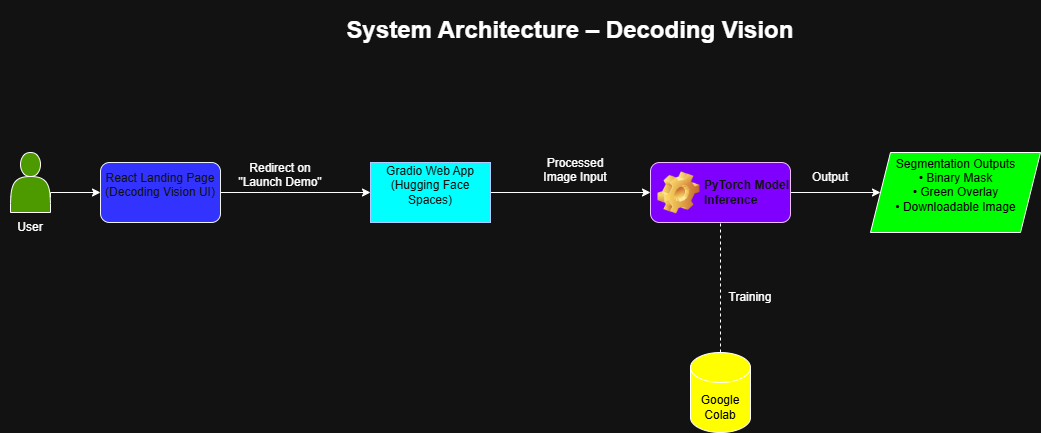

The diagram above was exported from draw.io. Its source (the exported page's mxGraphModel, read from the mxfile embedded in the PNG):
<mxGraphModel dx="1106" dy="1671" grid="1" gridSize="10" guides="1" tooltips="1" connect="1" arrows="1" fold="1" page="1" pageScale="1" pageWidth="850" pageHeight="1100" math="0" shadow="0">
  <root>
    <mxCell id="0" />
    <mxCell id="1" parent="0" />
    <mxCell id="3XIeTiTpQTODA5N7lIJg-10" parent="1" style="rounded=1;whiteSpace=wrap;html=1;fillColor=light-dark(#1BA1E2,#3333FF);fontColor=#ffffff;strokeColor=light-dark(#006EAF, #f0f3f4);" value="&lt;div&gt;React Landing Page&lt;/div&gt;&lt;div&gt;(Decoding Vision UI)&lt;/div&gt;&lt;div&gt;&lt;br&gt;&lt;/div&gt;" vertex="1">
      <mxGeometry height="60" width="120" x="130" y="50" as="geometry" />
    </mxCell>
    <mxCell id="3XIeTiTpQTODA5N7lIJg-19" edge="1" parent="1" source="3XIeTiTpQTODA5N7lIJg-17" style="edgeStyle=orthogonalEdgeStyle;rounded=0;orthogonalLoop=1;jettySize=auto;html=1;" target="3XIeTiTpQTODA5N7lIJg-18" value="">
      <mxGeometry relative="1" as="geometry" />
    </mxCell>
    <mxCell id="3XIeTiTpQTODA5N7lIJg-17" parent="1" style="rounded=0;whiteSpace=wrap;html=1;fillColor=light-dark(#0050EF,#00FFFF);fontColor=#ffffff;strokeColor=#001DBC;" value="&lt;div&gt;Gradio Web App&lt;/div&gt;&lt;div&gt;(Hugging Face Spaces)&lt;/div&gt;&lt;div&gt;&lt;br&gt;&lt;/div&gt;" vertex="1">
      <mxGeometry height="60" width="120" x="400" y="50" as="geometry" />
    </mxCell>
    <mxCell id="3XIeTiTpQTODA5N7lIJg-41" edge="1" parent="1" source="3XIeTiTpQTODA5N7lIJg-18" style="edgeStyle=orthogonalEdgeStyle;rounded=0;orthogonalLoop=1;jettySize=auto;html=1;" value="">
      <mxGeometry relative="1" as="geometry">
        <mxPoint x="910" y="80" as="targetPoint" />
      </mxGeometry>
    </mxCell>
    <mxCell id="3XIeTiTpQTODA5N7lIJg-18" parent="1" style="label;whiteSpace=wrap;html=1;image=img/clipart/Gear_128x128.png;fillColor=light-dark(#6A00FF,#7F00FF);fontColor=#ffffff;strokeColor=#3700CC;" value="&lt;div&gt;&lt;br&gt;&lt;/div&gt;&lt;div&gt;PyTorch Model Inference&lt;/div&gt;&lt;div&gt;&lt;br&gt;&lt;/div&gt;" vertex="1">
      <mxGeometry height="60" width="140" x="680" y="50" as="geometry" />
    </mxCell>
    <mxCell id="3XIeTiTpQTODA5N7lIJg-28" edge="1" parent="1" source="3XIeTiTpQTODA5N7lIJg-20" style="edgeStyle=orthogonalEdgeStyle;rounded=0;orthogonalLoop=1;jettySize=auto;html=1;entryX=0;entryY=0.5;entryDx=0;entryDy=0;exitX=1;exitY=0.75;exitDx=0;exitDy=0;" target="3XIeTiTpQTODA5N7lIJg-10" value="">
      <mxGeometry relative="1" as="geometry">
        <Array as="points">
          <mxPoint x="80" y="80" />
        </Array>
        <mxPoint x="150" y="70" as="targetPoint" />
      </mxGeometry>
    </mxCell>
    <mxCell id="3XIeTiTpQTODA5N7lIJg-20" parent="1" style="shape=actor;whiteSpace=wrap;html=1;fillColor=light-dark(#FFFFFF,#4D9900);" value="" vertex="1">
      <mxGeometry height="60" width="40" x="40" y="40" as="geometry" />
    </mxCell>
    <mxCell id="3XIeTiTpQTODA5N7lIJg-34" edge="1" parent="1" source="3XIeTiTpQTODA5N7lIJg-10" style="edgeStyle=orthogonalEdgeStyle;rounded=0;orthogonalLoop=1;jettySize=auto;html=1;exitX=1;exitY=0.5;exitDx=0;exitDy=0;">
      <mxGeometry relative="1" as="geometry">
        <Array as="points">
          <mxPoint x="400" y="80" />
          <mxPoint x="400" y="80" />
        </Array>
        <mxPoint x="400" y="80" as="targetPoint" />
      </mxGeometry>
    </mxCell>
    <mxCell id="3XIeTiTpQTODA5N7lIJg-26" parent="1" style="text;html=1;whiteSpace=wrap;strokeColor=none;fillColor=none;align=center;verticalAlign=middle;rounded=0;" value="&lt;blockquote style=&quot;margin: 0 0 0 40px; border: none; padding: 0px;&quot;&gt;&lt;div style=&quot;&quot;&gt;Redirect on &quot;Launch Demo&quot;&lt;/div&gt;&lt;/blockquote&gt;&lt;div&gt;&lt;br&gt;&lt;/div&gt;" vertex="1">
      <mxGeometry height="60" width="140" x="220" y="40" as="geometry" />
    </mxCell>
    <mxCell id="3XIeTiTpQTODA5N7lIJg-30" parent="1" style="text;html=1;whiteSpace=wrap;strokeColor=none;fillColor=none;align=center;verticalAlign=middle;rounded=0;" value="User" vertex="1">
      <mxGeometry height="30" width="60" x="30" y="100" as="geometry" />
    </mxCell>
    <mxCell id="3XIeTiTpQTODA5N7lIJg-31" parent="1" style="text;html=1;whiteSpace=wrap;strokeColor=none;fillColor=none;align=center;verticalAlign=middle;rounded=0;" value="&lt;div&gt;Processed Image Input&lt;/div&gt;&lt;div&gt;&lt;br&gt;&lt;/div&gt;" vertex="1">
      <mxGeometry height="30" width="70" x="570" y="50" as="geometry" />
    </mxCell>
    <mxCell id="3XIeTiTpQTODA5N7lIJg-35" parent="1" style="shape=cylinder3;whiteSpace=wrap;html=1;boundedLbl=1;backgroundOutline=1;size=15;fillColor=light-dark(#FFFFFF,#FFFF00);fontColor=#000000;strokeColor=default;" value="" vertex="1">
      <mxGeometry height="80" width="60" x="720" y="240" as="geometry" />
    </mxCell>
    <mxCell id="3XIeTiTpQTODA5N7lIJg-36" edge="1" parent="1" source="3XIeTiTpQTODA5N7lIJg-35" style="endArrow=none;dashed=1;html=1;rounded=0;entryX=0.5;entryY=1;entryDx=0;entryDy=0;exitX=0.5;exitY=0;exitDx=0;exitDy=0;exitPerimeter=0;" target="3XIeTiTpQTODA5N7lIJg-18" value="">
      <mxGeometry height="50" relative="1" width="50" as="geometry">
        <Array as="points" />
        <mxPoint x="750" y="230" as="sourcePoint" />
        <mxPoint x="800" y="180" as="targetPoint" />
      </mxGeometry>
    </mxCell>
    <mxCell id="3XIeTiTpQTODA5N7lIJg-37" parent="1" style="text;html=1;whiteSpace=wrap;strokeColor=none;fillColor=none;align=center;verticalAlign=middle;rounded=0;fontColor=light-dark(#000000,#000000);" value="Google Colab" vertex="1">
      <mxGeometry height="30" width="60" x="720" y="280" as="geometry" />
    </mxCell>
    <mxCell id="3XIeTiTpQTODA5N7lIJg-39" parent="1" style="text;html=1;whiteSpace=wrap;strokeColor=none;fillColor=none;align=center;verticalAlign=middle;rounded=0;" value="Training" vertex="1">
      <mxGeometry height="30" width="60" x="750" y="170" as="geometry" />
    </mxCell>
    <mxCell id="3XIeTiTpQTODA5N7lIJg-42" parent="1" style="shape=parallelogram;perimeter=parallelogramPerimeter;html=1;fixedSize=1;fillColor=light-dark(#FFFFFF,#00FF00);fontColor=light-dark(#000000,#000000);" value="&lt;div&gt;Segmentation Outputs&lt;/div&gt;&lt;div&gt;• Binary Mask&lt;/div&gt;&lt;div&gt;• Green Overlay&lt;/div&gt;&lt;div&gt;• Downloadable Image&lt;/div&gt;&lt;div&gt;&lt;br&gt;&lt;/div&gt;" vertex="1">
      <mxGeometry height="80" width="170" x="900" y="40" as="geometry" />
    </mxCell>
    <mxCell id="3XIeTiTpQTODA5N7lIJg-48" parent="1" style="text;html=1;whiteSpace=wrap;strokeColor=none;fillColor=none;align=center;verticalAlign=middle;rounded=0;" value="&lt;h1&gt;&lt;font style=&quot;font-size: 24px;&quot;&gt;System Architecture – Decoding Vision&lt;/font&gt;&lt;/h1&gt;&lt;div&gt;&lt;br&gt;&lt;/div&gt;" vertex="1">
      <mxGeometry height="50" width="480" x="360" y="-100" as="geometry" />
    </mxCell>
    <mxCell id="3XIeTiTpQTODA5N7lIJg-50" parent="1" style="text;html=1;whiteSpace=wrap;strokeColor=none;fillColor=none;align=center;verticalAlign=middle;rounded=0;" value="Output" vertex="1">
      <mxGeometry height="30" width="60" x="830" y="50" as="geometry" />
    </mxCell>
  </root>
</mxGraphModel>